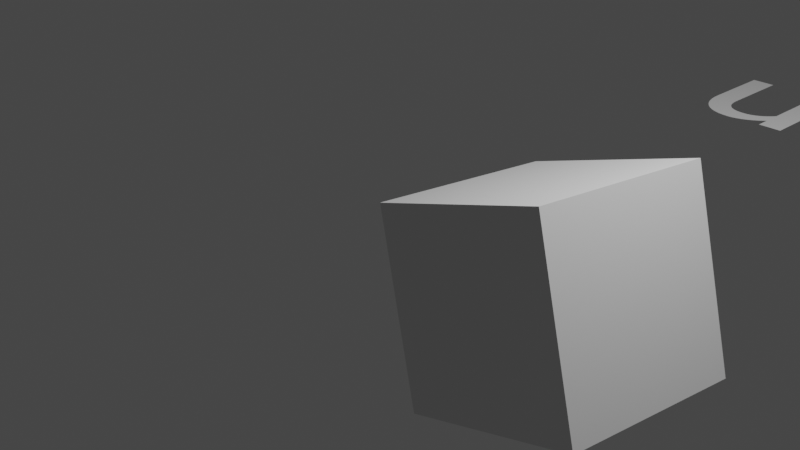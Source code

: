 # Source: Tutorial.blend  (saved by Blender 2.82.4; exported with 4.5.12 LTS)
import bpy
from mathutils import Matrix  # noqa: F401  (used for matrix-valued properties, if any)

bpy.ops.wm.read_factory_settings(use_empty=True)
scene = bpy.context.scene
scene.name = 'Scene'

# ---- collections
col_collection = bpy.data.collections.new('Collection'); scene.collection.children.link(col_collection)

# ---- world
world_world = bpy.data.worlds.new('World'); scene.world = world_world
world_world.use_nodes = True; world_world.node_tree.nodes.clear()
_N = world_world.node_tree.nodes; _L = world_world.node_tree.links
n0 = _N.new('ShaderNodeOutputWorld'); n0.name = 'World Output'; n0.location = (300, 300)
n1 = _N.new('ShaderNodeBackground'); n1.name = 'Background'; n1.location = (10, 300)
n1.inputs[0].default_value = (0.05088, 0.05088, 0.05088, 1.0)
_L.new(n1.outputs[0], n0.inputs[0])
n0.is_active_output = True
world_world.color = (0.05088, 0.05088, 0.05088)
world_world.use_sun_shadow = False
world_world.sun_shadow_jitter_overblur = 0.0

# ---- cameras
cam_camera = bpy.data.cameras.new('Camera')
cam_camera.clip_end = 100.0
cam_camera.ortho_scale = 7.314

# ---- lights
light_light = bpy.data.lights.new('Light', 'POINT')
light_light.transmission_factor = 0.0
light_light.energy = 1000.0
light_light.shadow_soft_size = 0.1
light_light.shadow_maximum_resolution = 0.006
light_light.use_absolute_resolution = True

# ---- meshes
me_cube_002 = bpy.data.meshes.new('Cube.002')
me_cube_002.from_pydata([(-1.0, -1.0, -1.0), (-1.0, -1.0, 1.0), (-1.0, 1.0, -1.0), (-1.0, 1.0, 1.0), (1.0, -1.0, -1.0), (1.0, -1.0, 1.0), (1.0, 1.0, -1.0), (1.0, 1.0, 1.0)], [], [(0, 1, 3, 2), (2, 3, 7, 6), (6, 7, 5, 4), (4, 5, 1, 0), (2, 6, 4, 0), (7, 3, 1, 5)])
_uv = me_cube_002.uv_layers.new(name='UVMap')
_uv.uv.foreach_set('vector', [0.375, 0.0, 0.625, 0.0, 0.625, 0.25, 0.375, 0.25, 0.375, 0.25, 0.625, 0.25, 0.625, 0.5, 0.375, 0.5, 0.375, 0.5, 0.625, 0.5, 0.625, 0.75, 0.375, 0.75, 0.375, 0.75, 0.625, 0.75, 0.625, 1.0, 0.375, 1.0, 0.125, 0.5, 0.375, 0.5, 0.375, 0.75, 0.125, 0.75, 0.625, 0.5, 0.875, 0.5, 0.875, 0.75, 0.625, 0.75])
me_cube_002.use_remesh_fix_poles = True
me_cube_002.use_remesh_preserve_attributes = False
me_cube_002.use_mirror_vertex_groups = False
me_cube_002.update()

# ---- curves / text
txt_text = bpy.data.curves.new('Text', 'FONT')
txt_text.dimensions = '2D'
txt_text.body = 'undefined'
txt_text.use_path_clamp = True

# ---- objects
ob_light = bpy.data.objects.new('Light', light_light)
ob_camera = bpy.data.objects.new('Camera', cam_camera)
ob_cube = bpy.data.objects.new('Cube', me_cube_002)
ob_text = bpy.data.objects.new('Text', txt_text)

# ---- transforms, parenting, visibility, modifiers, constraints
ob_light.location = (4.076, 1.005, 5.904)
ob_light.rotation_euler = (0.6503, 0.05522, 1.866)
ob_light.lock_rotations_4d = False
ob_light.empty_display_type = 'ARROWS'
ob_light.color = (0.0, 0.0, 0.0, 0.0)
ob_light.lineart.crease_threshold = 0.0
ob_camera.location = (7.359, -6.926, 4.958)
ob_camera.rotation_euler = (1.109, 0.0, 0.8149)
ob_camera.lock_rotations_4d = False
ob_camera.empty_display_type = 'ARROWS'
ob_camera.color = (0.0, 0.0, 0.0, 0.0)
ob_camera.display_type = 'WIRE'
ob_camera.lineart.crease_threshold = 0.0
ob_cube.location = (2.0, 0.0, 0.0)
ob_cube.rotation_mode = 'QUATERNION'
ob_cube.rotation_quaternion = (0.9854, -0.03962, -0.163, -0.02942)
ob_cube.lineart.crease_threshold = 0.0
ob_text.location = (0.0, 5.0, 0.0)
ob_text.scale = (3.202, 3.202, 1.0)
ob_text.lineart.crease_threshold = 0.0

# ---- collection membership
col_collection.objects.link(ob_light)
col_collection.objects.link(ob_camera)
col_collection.objects.link(ob_cube)
col_collection.objects.link(ob_text)

# ---- scene / render settings (as saved in the file)
scene.camera = ob_camera
scene.frame_start = 1; scene.frame_end = 250; scene.frame_set(1)
scene.render.engine = 'BLENDER_EEVEE_NEXT'
scene.cycles.use_denoising = False
scene.cycles.samples = 128
scene.cycles.sampling_pattern = 'TABULATED_SOBOL'
scene.cycles.use_adaptive_sampling = False
scene.cycles.use_light_tree = False
scene.view_settings.view_transform = 'Filmic'
bpy.context.view_layer.update()
